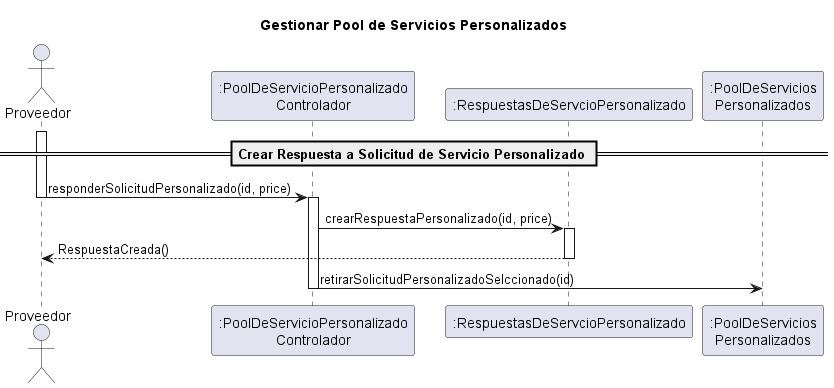

The diagram above was rendered by PlantUML. Its source (embedded in the PNG):
@startuml

title Gestionar Pool de Servicios Personalizados

actor Proveedor

participant ":PoolDeServicioPersonalizado\nControlador" as Controlador
participant ":RespuestasDeServcioPersonalizado" as Respuesta
participant ":PoolDeServicios\nPersonalizados" as Pool


== Crear Respuesta a Solicitud de Servicio Personalizado ==
activate Proveedor
Proveedor -> Controlador : responderSolicitudPersonalizado(id, price)
deactivate Proveedor
activate Controlador
Controlador -> Respuesta : crearRespuestaPersonalizado(id, price)
activate Respuesta
Respuesta --> Proveedor : RespuestaCreada()
deactivate Respuesta
Controlador -> Pool : retirarSolicitudPersonalizadoSelccionado(id)
deactivate Controlador




@enduml